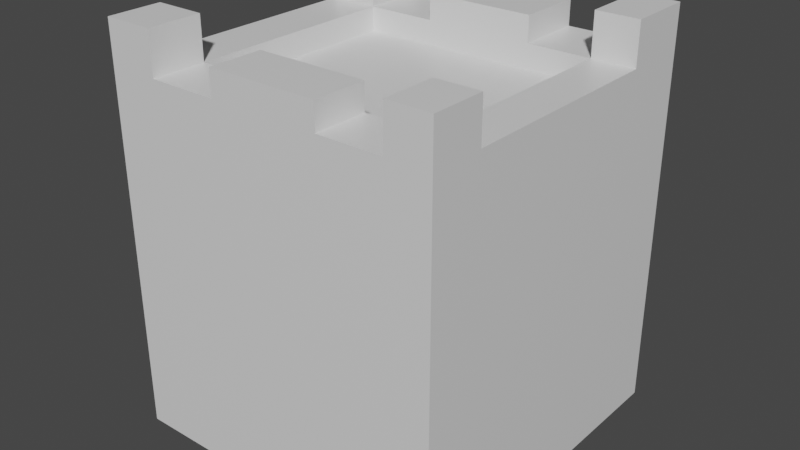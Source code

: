 # Source: castle_in_deez_nuts.blend  (saved by Blender 3.0.42; exported with 4.5.12 LTS)
import bpy
from mathutils import Matrix  # noqa: F401  (used for matrix-valued properties, if any)

bpy.ops.wm.read_factory_settings(use_empty=True)
scene = bpy.context.scene
scene.name = 'Scene'

# ---- collections
col_collection = bpy.data.collections.new('Collection'); scene.collection.children.link(col_collection)

# ---- materials (node trees are filled in below, after node groups)
mat_material = bpy.data.materials.new('Material')
mat_material.alpha_threshold = 0.0
mat_material.use_transparent_shadow = False
mat_material.line_color = (0.0, 0.0, 0.0, 1.0)

# ---- material node trees
mat_material.use_nodes = True; mat_material.node_tree.nodes.clear()
_N = mat_material.node_tree.nodes; _L = mat_material.node_tree.links
n0 = _N.new('ShaderNodeOutputMaterial'); n0.name = 'Material Output'; n0.location = (300, 300)
n1 = _N.new('ShaderNodeBsdfPrincipled'); n1.name = 'Principled BSDF'; n1.location = (10, 300)
n1.distribution = 'GGX'
n1.subsurface_method = 'RANDOM_WALK_SKIN'
n1.inputs[2].default_value = 0.4
n1.inputs[3].default_value = 1.45
n1.inputs[27].default_value = (0.0, 0.0, 0.0, 1.0)
n1.inputs[28].default_value = 1.0
_L.new(n1.outputs[0], n0.inputs[0])
n0.is_active_output = True

# ---- world
world_world = bpy.data.worlds.new('World'); scene.world = world_world
world_world.use_nodes = True; world_world.node_tree.nodes.clear()
_N = world_world.node_tree.nodes; _L = world_world.node_tree.links
n0 = _N.new('ShaderNodeOutputWorld'); n0.name = 'World Output'; n0.location = (300, 300)
n1 = _N.new('ShaderNodeBackground'); n1.name = 'Background'; n1.location = (10, 300)
n1.inputs[0].default_value = (0.05088, 0.05088, 0.05088, 1.0)
_L.new(n1.outputs[0], n0.inputs[0])
n0.is_active_output = True
world_world.color = (0.05088, 0.05088, 0.05088)
world_world.use_sun_shadow = False
world_world.sun_shadow_jitter_overblur = 0.0

# ---- meshes
me_cube = bpy.data.meshes.new('Cube')
me_cube.from_pydata([(1.0, 1.0, 1.0), (1.0, 1.0, -1.0), (1.0, -1.0, 1.0), (1.0, -1.0, -1.0), (-1.0, 1.0, 1.0), (-1.0, 1.0, -1.0), (-1.0, -1.0, 1.0), (-1.0, -1.0, -1.0), (-1.0, 0.6, -1.0), (1.0, 0.6, 1.0), (-1.0, 0.6, 1.0), (1.0, 0.6, -1.0), (-1.0, -0.68, -1.0), (1.0, -0.68, 1.0), (-1.0, -0.68, 1.0), (1.0, -0.68, -1.0), (-0.7, 1.0, -1.0), (-0.7, -1.0, 1.0), (-0.7, -1.0, -1.0), (-0.7, 1.0, 1.0), (-0.7, 0.6, -1.0), (-0.7, 0.6, 1.0), (-0.7, -0.68, -1.0), (-0.7, -0.68, 1.0), (0.745, -1.0, -1.0), (0.745, 1.0, 1.0), (0.745, 0.6, 1.0), (0.745, -0.68, 1.0), (0.745, 1.0, -1.0), (0.745, -1.0, 1.0), (0.745, 0.6, -1.0), (0.745, -0.68, -1.0), (-0.7, -1.0, 1.391), (-1.0, -1.0, 1.391), (1.0, -0.68, 1.391), (1.0, -1.0, 1.391), (-1.0, 0.6, 1.391), (-1.0, 1.0, 1.391), (0.745, 1.0, 1.391), (1.0, 1.0, 1.391), (1.0, 0.6, 1.391), (0.745, 0.6, 1.391), (-1.0, -0.68, 1.391), (0.745, -0.68, 1.391), (-0.7, 1.0, 1.391), (-0.7, 0.6, 1.391), (-0.7, -0.68, 1.391), (0.745, -1.0, 1.391), (-1.0, -0.68, 1.142), (-1.0, 0.6, 1.142), (0.745, 0.6, 1.142), (1.0, 0.6, 1.142), (1.0, -0.68, 1.142), (0.745, -0.68, 1.142), (0.745, -1.0, 1.142), (-0.7, -1.0, 1.142), (-0.7, 0.6, 1.142), (-0.7, -0.68, 1.142), (-0.7, 1.0, 1.142), (0.745, 1.0, 1.142), (0.3646, 1.0, -1.0), (0.3646, -1.0, 1.0), (0.3646, 0.6, -1.0), (0.3646, -0.68, -1.0), (0.3646, -1.0, -1.0), (0.3646, 1.0, 1.0), (0.3646, 0.6, 1.0), (0.3646, -0.68, 1.0), (0.3646, -1.0, 1.142), (0.3646, 1.0, 1.142), (0.3646, 0.6, 1.142), (0.3646, -0.68, 1.142), (-0.2854, 1.0, -1.0), (-0.2854, -1.0, 1.0), (-0.2854, 0.6, -1.0), (-0.2854, -0.68, -1.0), (-0.2854, -1.0, 1.142), (-0.2854, -1.0, -1.0), (-0.2854, 1.0, 1.0), (-0.2854, 0.6, 1.0), (-0.2854, -0.68, 1.0), (-0.2854, 1.0, 1.142), (-0.2854, 0.6, 1.142), (-0.2854, -0.68, 1.142), (-0.2854, 1.0, 1.293), (0.3646, 1.0, 1.293), (-0.2854, 0.6, 1.293), (0.3646, 0.6, 1.293), (-0.2854, -0.68, 1.293), (0.3646, -0.68, 1.293), (0.3646, -1.0, 1.293), (-0.2854, -1.0, 1.293), (-0.2854, 0.7913, 1.0), (0.3646, 0.7913, 1.0), (0.3646, 0.7913, -1.0), (-0.2854, 0.7913, -1.0)], [], [(0, 25, 38, 39), (18, 17, 6, 7), (8, 10, 4, 5), (31, 15, 3, 24), (15, 13, 2, 3), (28, 25, 0, 1), (1, 0, 9, 11), (28, 1, 11, 30), (12, 14, 10, 8), (25, 26, 41, 38), (7, 6, 14, 12), (11, 9, 13, 15), (30, 11, 15, 31), (26, 25, 59, 50), (79, 21, 23, 80), (8, 20, 22, 12), (66, 26, 50, 70), (5, 16, 20, 8), (5, 4, 19, 16), (12, 22, 18, 7), (77, 73, 17, 18), (19, 21, 56, 58), (4, 10, 36, 37), (3, 2, 29, 24), (19, 4, 37, 44), (78, 19, 58, 81), (62, 30, 31, 63), (60, 28, 30, 62), (60, 65, 25, 28), (63, 31, 24, 64), (46, 42, 33, 32), (44, 37, 36, 45), (34, 43, 47, 35), (39, 38, 41, 40), (10, 21, 45, 36), (26, 9, 40, 41), (29, 2, 35, 47), (13, 27, 43, 34), (23, 14, 42, 46), (9, 0, 39, 40), (6, 17, 32, 33), (17, 23, 46, 32), (2, 13, 34, 35), (14, 6, 33, 42), (27, 29, 47, 43), (21, 19, 44, 45), (56, 49, 48, 57), (81, 58, 56, 82), (83, 57, 55, 76), (51, 50, 53, 52), (80, 23, 57, 83), (26, 27, 53, 50), (21, 10, 49, 56), (9, 26, 50, 51), (27, 13, 52, 53), (14, 23, 57, 48), (23, 17, 55, 57), (13, 9, 51, 52), (23, 21, 56, 57), (10, 14, 48, 49), (61, 29, 54, 68), (29, 27, 53, 54), (73, 61, 68, 76), (27, 67, 71, 53), (53, 71, 68, 54), (59, 69, 70, 50), (75, 63, 64, 77), (65, 60, 94, 93), (72, 60, 62, 74), (74, 62, 63, 75), (25, 65, 69, 59), (24, 29, 61, 64), (79, 66, 70, 82), (26, 66, 67, 27), (21, 79, 82, 56), (20, 74, 75, 22), (16, 72, 74, 20), (16, 19, 78, 72), (22, 75, 77, 18), (17, 73, 76, 55), (67, 80, 83, 71), (82, 70, 87, 86), (83, 76, 91, 88), (65, 78, 81, 69), (64, 61, 73, 77), (66, 79, 80, 67), (89, 88, 91, 90), (85, 84, 86, 87), (76, 68, 90, 91), (70, 69, 85, 87), (81, 82, 86, 84), (71, 83, 88, 89), (69, 81, 84, 85), (68, 71, 89, 90), (95, 92, 93, 94), (72, 78, 92, 95), (60, 72, 95, 94), (78, 65, 93, 92)])
_uv = me_cube.uv_layers.new(name='UVMap')
_uv.uv.foreach_set('vector', [0.625, 0.5, 0.625, 0.4681, 0.625, 0.4681, 0.625, 0.5, 0.375, 0.9625, 0.625, 0.9625, 0.625, 1.0, 0.375, 1.0, 0.375, 0.2, 0.625, 0.2, 0.625, 0.25, 0.375, 0.25, 0.3431, 0.71, 0.375, 0.71, 0.375, 0.75, 0.3431, 0.75, 0.375, 0.71, 0.625, 0.71, 0.625, 0.75, 0.375, 0.75, 0.375, 0.4681, 0.625, 0.4681, 0.625, 0.5, 0.375, 0.5, 0.375, 0.5, 0.625, 0.5, 0.625, 0.55, 0.375, 0.55, 0.3431, 0.5, 0.375, 0.5, 0.375, 0.55, 0.3431, 0.55, 0.375, 0.04, 0.625, 0.04, 0.625, 0.2, 0.375, 0.2, 0.6569, 0.5, 0.6569, 0.55, 0.6569, 0.55, 0.6569, 0.5, 0.375, 0.0, 0.625, 0.0, 0.625, 0.04, 0.375, 0.04, 0.375, 0.55, 0.625, 0.55, 0.625, 0.71, 0.375, 0.71, 0.3431, 0.55, 0.375, 0.55, 0.375, 0.71, 0.3431, 0.71, 0.6569, 0.55, 0.6569, 0.5, 0.6569, 0.5, 0.6569, 0.55, 0.7857, 0.55, 0.8375, 0.55, 0.8375, 0.71, 0.7857, 0.71, 0.125, 0.55, 0.1625, 0.55, 0.1625, 0.71, 0.125, 0.71, 0.7044, 0.55, 0.6569, 0.55, 0.6569, 0.55, 0.7044, 0.55, 0.125, 0.5, 0.1625, 0.5, 0.1625, 0.55, 0.125, 0.55, 0.375, 0.25, 0.625, 0.25, 0.625, 0.2875, 0.375, 0.2875, 0.125, 0.71, 0.1625, 0.71, 0.1625, 0.75, 0.125, 0.75, 0.375, 0.9107, 0.625, 0.9107, 0.625, 0.9625, 0.375, 0.9625, 0.8375, 0.5, 0.8375, 0.55, 0.8375, 0.55, 0.8375, 0.5, 0.625, 0.25, 0.625, 0.2, 0.625, 0.2, 0.625, 0.25, 0.375, 0.75, 0.625, 0.75, 0.625, 0.7819, 0.375, 0.7819, 0.625, 0.2875, 0.625, 0.25, 0.625, 0.25, 0.625, 0.2875, 0.625, 0.3393, 0.625, 0.2875, 0.625, 0.2875, 0.625, 0.3393, 0.2956, 0.55, 0.3431, 0.55, 0.3431, 0.71, 0.2956, 0.71, 0.2956, 0.5, 0.3431, 0.5, 0.3431, 0.55, 0.2956, 0.55, 0.375, 0.4206, 0.625, 0.4206, 0.625, 0.4681, 0.375, 0.4681, 0.2956, 0.71, 0.3431, 0.71, 0.3431, 0.75, 0.2956, 0.75, 0.8375, 0.71, 0.875, 0.71, 0.875, 0.75, 0.8375, 0.75, 0.8375, 0.5, 0.875, 0.5, 0.875, 0.55, 0.8375, 0.55, 0.625, 0.71, 0.6569, 0.71, 0.6569, 0.75, 0.625, 0.75, 0.625, 0.5, 0.6569, 0.5, 0.6569, 0.55, 0.625, 0.55, 0.875, 0.55, 0.8375, 0.55, 0.8375, 0.55, 0.875, 0.55, 0.6569, 0.55, 0.625, 0.55, 0.625, 0.55, 0.6569, 0.55, 0.625, 0.7819, 0.625, 0.75, 0.625, 0.75, 0.625, 0.7819, 0.625, 0.71, 0.6569, 0.71, 0.6569, 0.71, 0.625, 0.71, 0.8375, 0.71, 0.875, 0.71, 0.875, 0.71, 0.8375, 0.71, 0.625, 0.55, 0.625, 0.5, 0.625, 0.5, 0.625, 0.55, 0.625, 1.0, 0.625, 0.9625, 0.625, 0.9625, 0.625, 1.0, 0.8375, 0.75, 0.8375, 0.71, 0.8375, 0.71, 0.8375, 0.75, 0.625, 0.75, 0.625, 0.71, 0.625, 0.71, 0.625, 0.75, 0.625, 0.04, 0.625, 0.0, 0.625, 0.0, 0.625, 0.04, 0.6569, 0.71, 0.6569, 0.75, 0.6569, 0.75, 0.6569, 0.71, 0.8375, 0.55, 0.8375, 0.5, 0.8375, 0.5, 0.8375, 0.55, 0.8375, 0.55, 0.875, 0.55, 0.875, 0.71, 0.8375, 0.71, 0.7857, 0.5, 0.8375, 0.5, 0.8375, 0.55, 0.7857, 0.55, 0.7857, 0.71, 0.8375, 0.71, 0.8375, 0.75, 0.7857, 0.75, 0.625, 0.55, 0.6569, 0.55, 0.6569, 0.71, 0.625, 0.71, 0.7857, 0.71, 0.8375, 0.71, 0.8375, 0.71, 0.7857, 0.71, 0.6569, 0.55, 0.6569, 0.71, 0.6569, 0.71, 0.6569, 0.55, 0.8375, 0.55, 0.875, 0.55, 0.875, 0.55, 0.8375, 0.55, 0.625, 0.55, 0.6569, 0.55, 0.6569, 0.55, 0.625, 0.55, 0.6569, 0.71, 0.625, 0.71, 0.625, 0.71, 0.6569, 0.71, 0.875, 0.71, 0.8375, 0.71, 0.8375, 0.71, 0.875, 0.71, 0.8375, 0.71, 0.8375, 0.75, 0.8375, 0.75, 0.8375, 0.71, 0.625, 0.71, 0.625, 0.55, 0.625, 0.55, 0.625, 0.71, 0.8375, 0.71, 0.8375, 0.55, 0.8375, 0.55, 0.8375, 0.71, 0.625, 0.2, 0.625, 0.04, 0.625, 0.04, 0.625, 0.2, 0.625, 0.8294, 0.625, 0.7819, 0.625, 0.7819, 0.625, 0.8294, 0.6569, 0.75, 0.6569, 0.71, 0.6569, 0.71, 0.6569, 0.75, 0.625, 0.9107, 0.625, 0.8294, 0.625, 0.8294, 0.625, 0.9107, 0.6569, 0.71, 0.7044, 0.71, 0.7044, 0.71, 0.6569, 0.71, 0.6569, 0.71, 0.7044, 0.71, 0.7044, 0.75, 0.6569, 0.75, 0.6569, 0.5, 0.7044, 0.5, 0.7044, 0.55, 0.6569, 0.55, 0.2143, 0.71, 0.2956, 0.71, 0.2956, 0.75, 0.2143, 0.75, 0.625, 0.4206, 0.375, 0.4206, 0.375, 0.4206, 0.625, 0.4206, 0.2143, 0.5, 0.2956, 0.5, 0.2956, 0.55, 0.2143, 0.55, 0.2143, 0.55, 0.2956, 0.55, 0.2956, 0.71, 0.2143, 0.71, 0.625, 0.4681, 0.625, 0.4206, 0.625, 0.4206, 0.625, 0.4681, 0.375, 0.7819, 0.625, 0.7819, 0.625, 0.8294, 0.375, 0.8294, 0.7857, 0.55, 0.7044, 0.55, 0.7044, 0.55, 0.7857, 0.55, 0.6569, 0.55, 0.7044, 0.55, 0.7044, 0.71, 0.6569, 0.71, 0.8375, 0.55, 0.7857, 0.55, 0.7857, 0.55, 0.8375, 0.55, 0.1625, 0.55, 0.2143, 0.55, 0.2143, 0.71, 0.1625, 0.71, 0.1625, 0.5, 0.2143, 0.5, 0.2143, 0.55, 0.1625, 0.55, 0.375, 0.2875, 0.625, 0.2875, 0.625, 0.3393, 0.375, 0.3393, 0.1625, 0.71, 0.2143, 0.71, 0.2143, 0.75, 0.1625, 0.75, 0.625, 0.9625, 0.625, 0.9107, 0.625, 0.9107, 0.625, 0.9625, 0.7044, 0.71, 0.7857, 0.71, 0.7857, 0.71, 0.7044, 0.71, 0.7857, 0.55, 0.7044, 0.55, 0.7044, 0.55, 0.7857, 0.55, 0.7857, 0.71, 0.7857, 0.75, 0.7857, 0.75, 0.7857, 0.71, 0.625, 0.4206, 0.625, 0.3393, 0.625, 0.3393, 0.625, 0.4206, 0.375, 0.8294, 0.625, 0.8294, 0.625, 0.9107, 0.375, 0.9107, 0.7044, 0.55, 0.7857, 0.55, 0.7857, 0.71, 0.7044, 0.71, 0.7044, 0.71, 0.7857, 0.71, 0.7857, 0.75, 0.7044, 0.75, 0.7044, 0.5, 0.7857, 0.5, 0.7857, 0.55, 0.7044, 0.55, 0.625, 0.9107, 0.625, 0.8294, 0.625, 0.8294, 0.625, 0.9107, 0.7044, 0.55, 0.7044, 0.5, 0.7044, 0.5, 0.7044, 0.55, 0.7857, 0.5, 0.7857, 0.55, 0.7857, 0.55, 0.7857, 0.5, 0.7044, 0.71, 0.7857, 0.71, 0.7857, 0.71, 0.7044, 0.71, 0.625, 0.4206, 0.625, 0.3393, 0.625, 0.3393, 0.625, 0.4206, 0.7044, 0.75, 0.7044, 0.71, 0.7044, 0.71, 0.7044, 0.75, 0.375, 0.3393, 0.625, 0.3393, 0.625, 0.4206, 0.375, 0.4206, 0.375, 0.3393, 0.625, 0.3393, 0.625, 0.3393, 0.375, 0.3393, 0.2956, 0.5, 0.2143, 0.5, 0.2143, 0.5, 0.2956, 0.5, 0.625, 0.3393, 0.625, 0.4206, 0.625, 0.4206, 0.625, 0.3393])
me_cube.materials.append(mat_material)
me_cube.use_remesh_preserve_volume = False
me_cube.use_remesh_preserve_attributes = False
me_cube.use_mirror_vertex_groups = False
me_cube.update()

# ---- objects
ob_cube = bpy.data.objects.new('Cube', me_cube)

# ---- transforms, parenting, visibility, modifiers, constraints
ob_cube.location = (0.0, 0.0, 17.82)
ob_cube.scale = (18.84, 18.84, 18.84)
ob_cube.lock_rotations_4d = False
ob_cube.empty_display_type = 'ARROWS'
ob_cube.lineart.crease_threshold = 0.0

# ---- collection membership
col_collection.objects.link(ob_cube)

# ---- scene / render settings (as saved in the file)
scene.frame_start = 1; scene.frame_end = 250; scene.frame_set(92)
scene.render.engine = 'BLENDER_EEVEE_NEXT'
scene.cycles.sampling_pattern = 'TABULATED_SOBOL'
scene.cycles.use_light_tree = False
scene.view_settings.view_transform = 'Filmic'
bpy.context.view_layer.update()

# ---- added for rendering (the .blend has no active camera and no usable light): camera, sun
cam_auto = bpy.data.cameras.new('AutoCamera')
cam_auto.lens = 50.0
cam_auto.sensor_width = 36.0
cam_auto.clip_end = 1132.95
ob_auto_camera = bpy.data.objects.new('AutoCamera', cam_auto)
scene.collection.objects.link(ob_auto_camera)
ob_auto_camera.location = (64.556, -77.4672, 73.1472)
ob_auto_camera.rotation_euler = (1.09748, -7.21219e-08, 0.694738)
scene.camera = ob_auto_camera
light_auto_sun = bpy.data.lights.new('AutoSun', 'SUN')
light_auto_sun.energy = 3.0
light_auto_sun.angle = 0.0523599
ob_auto_sun = bpy.data.objects.new('AutoSun', light_auto_sun)
scene.collection.objects.link(ob_auto_sun)
ob_auto_sun.rotation_euler = (0.872665, 0.174533, 0.523599)
bpy.context.view_layer.update()
